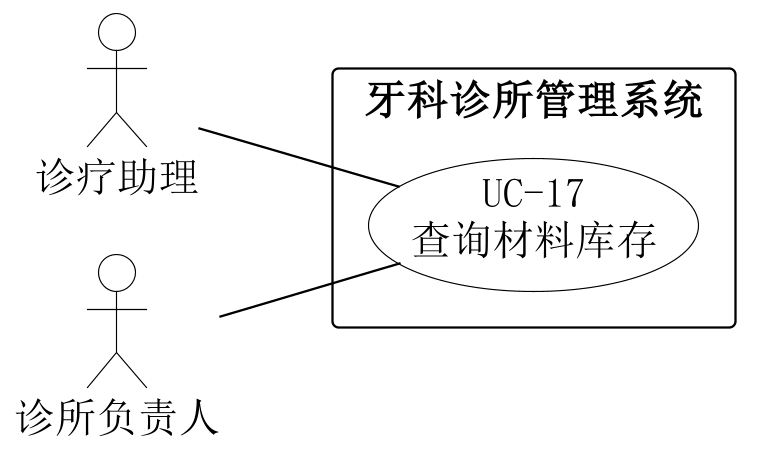

The diagram above was rendered by PlantUML. Its source (embedded in the PNG):
@startuml
skinparam backgroundColor white
skinparam shadowing false
skinparam defaultFontName SimSun
skinparam defaultFontSize 18
skinparam dpi 220
skinparam ArrowColor black
skinparam nodesep 24
skinparam ranksep 65
skinparam actor {
 BorderColor black
 BackgroundColor white
}
skinparam usecase {
 BorderColor black
 BackgroundColor white
}
skinparam rectangle {
 BorderColor black
 BackgroundColor white
}
left to right direction
actor "诊疗助理" as A0
actor "诊所负责人" as A1
rectangle "牙科诊所管理系统" {
 usecase "UC-17\n查询材料库存" as U
}
A0 -- U
A1 -- U

@enduml